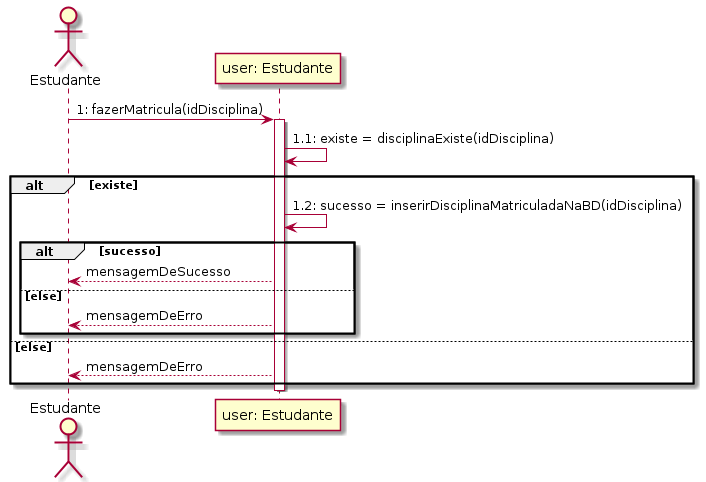

The diagram above was rendered by PlantUML. Its source (embedded in the PNG):
@startuml fazer_matricula
actor Estudante
Estudante->"user: Estudante": 1: fazerMatricula(idDisciplina)
activate "user: Estudante"
"user: Estudante"->"user: Estudante": 1.1: existe = disciplinaExiste(idDisciplina) 
alt existe
"user: Estudante"->"user: Estudante": 1.2: sucesso = inserirDisciplinaMatriculadaNaBD(idDisciplina)
alt sucesso
"user: Estudante"-->Estudante: mensagemDeSucesso
else else
"user: Estudante"-->Estudante: mensagemDeErro
end
else else
"user: Estudante"-->Estudante: mensagemDeErro
end
deactivate "user: Estudante"
@enduml